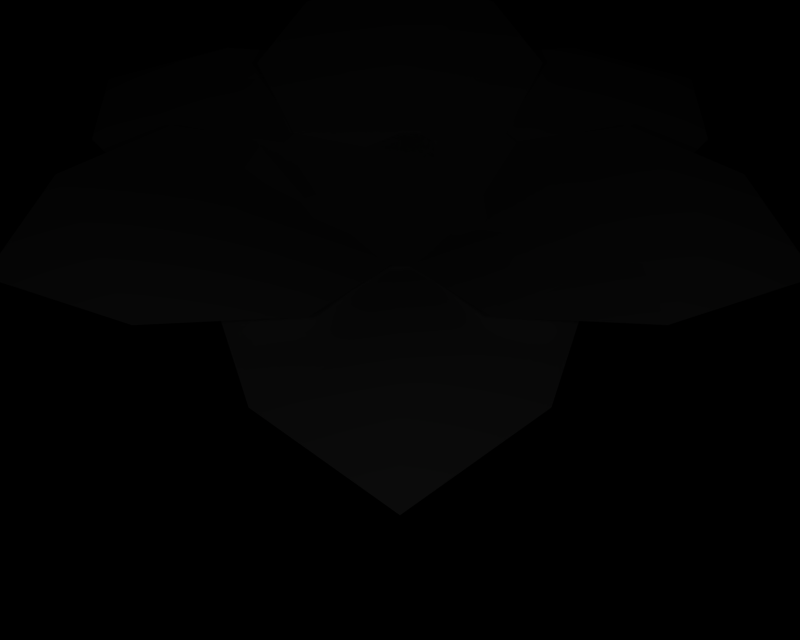 # Source: BR_Meganium.blend  (saved by Blender 2.66.1; exported with 4.5.12 LTS)
import bpy
from mathutils import Matrix  # noqa: F401  (used for matrix-valued properties, if any)

bpy.ops.wm.read_factory_settings(use_empty=True)
scene = bpy.context.scene
scene.name = '1'

# ---- collections
col_collection_1 = bpy.data.collections.new('Collection 1'); scene.collection.children.link(col_collection_1)

# ---- materials (node trees are filled in below, after node groups)
mat_mat_3 = bpy.data.materials.new('mat_3')
mat_mat_3.alpha_threshold = 0.0
mat_mat_3.specular_color = (0.5, 0.5, 0.5)
mat_mat_3.roughness = 0.5
mat_mat_0 = bpy.data.materials.new('mat_0')
mat_mat_0.alpha_threshold = 0.0
mat_mat_0.specular_color = (0.5, 0.5, 0.5)
mat_mat_0.roughness = 0.5
mat_mat_2 = bpy.data.materials.new('mat_2')
mat_mat_2.alpha_threshold = 0.0
mat_mat_2.specular_color = (0.5, 0.5, 0.5)
mat_mat_2.roughness = 0.5
mat_mat_1 = bpy.data.materials.new('mat_1')
mat_mat_1.alpha_threshold = 0.0
mat_mat_1.specular_color = (0.5, 0.5, 0.5)
mat_mat_1.roughness = 0.5

# ---- material node trees

# ---- cameras
cam_camera_001 = bpy.data.cameras.new('Camera.001')
cam_camera_001.passepartout_alpha = 0.2
cam_camera_001.clip_end = 100.0
cam_camera_001.lens = 35.0
cam_camera_001.sensor_width = 32.0
cam_camera_001.sensor_height = 18.0
cam_camera_001.show_passepartout = False
cam_camera_001.show_safe_areas = True
cam_camera_001.dof.focus_distance = 0.0
cam_camera_001.dof.aperture_fstop = 128.0

# ---- lights
light_lamp = bpy.data.lights.new('Lamp', 'POINT')
light_lamp.transmission_factor = 0.0
light_lamp.energy = 171.1
light_lamp.shadow_buffer_clip_start = 0.5
light_lamp.shadow_soft_size = 1.0
light_lamp.shadow_maximum_resolution = 0.006
light_lamp.use_absolute_resolution = True
light_lamp.cycles.use_multiple_importance_sampling = False

# ---- meshes
me_meganium_mat_3 = bpy.data.meshes.new('meganium_mat_3')
me_meganium_mat_3.from_pydata([(-1.212, 7.086, 5.398), (-4.281, 8.976, 4.995), (-2.244, 8.749, 4.527), (-2.837, 7.022, 6.66), (-0.1761, 6.218, 7.06), (-1.343, 5.379, 8.595), (1.343, 5.379, 8.595), (4.814, 6.576, 7.828), (3.762, 5.262, 9.048), (2.837, 7.022, 6.66), (0.1761, 6.218, 7.06), (1.211, 7.099, 5.411), (5.839, 7.806, 6.503), (4.281, 8.976, 4.995), (2.244, 8.749, 4.527), (2.938, 10.62, 3.35), (1e-06, 12.47, 1.93), (2.078, 12.41, 1.893), (0.0, 10.49, 3.184), (2.068, 8.966, 4.311), (0.0, 8.57, 3.912), (-2.078, 12.41, 1.893), (-2.938, 10.62, 3.35), (-2.068, 8.966, 4.311), (-4.814, 6.576, 7.828), (-3.762, 5.262, 9.048), (-5.839, 7.806, 6.503), (-1.356, 11.05, 2.469), (-4.822, 10.09, 3.471), (-3.786, 11.31, 2.15), (-2.834, 9.111, 4.119), (-0.1665, 9.565, 3.457), (-1.211, 8.132, 4.465), (-5.863, 8.769, 4.696), (-4.295, 7.455, 6.069), (-2.234, 7.033, 5.991), (-2.938, 5.795, 7.731), (0.0, 4.182, 9.379), (-2.078, 4.134, 9.334), (1e-06, 5.641, 7.591), (-2.058, 6.817, 6.207), (1e-06, 6.634, 5.937), (2.078, 4.134, 9.334), (2.938, 5.795, 7.731), (2.077, 6.817, 6.207), (4.295, 7.455, 6.069), (4.822, 10.09, 3.471), (5.863, 8.769, 4.696), (2.834, 9.111, 4.119), (2.253, 7.033, 5.991), (1.212, 8.118, 4.452), (3.786, 11.31, 2.15), (1.356, 11.05, 2.469), (0.1858, 9.565, 3.457), (6.183, 5.976, 8.346), (1e-06, 13.55, 0.7708), (-6.183, 5.976, 8.346), (-6.196, 10.46, 2.725), (1e-06, 2.876, 10.32), (6.196, 10.46, 2.725)], [], [(0, 1, 2), (0, 3, 1), (3, 0, 4), (4, 5, 3), (6, 7, 8), (6, 9, 7), (10, 9, 6), (10, 11, 9), (9, 12, 7), (9, 13, 12), (11, 13, 9), (11, 14, 13), (15, 16, 17), (15, 18, 16), (19, 18, 15), (19, 20, 18), (18, 21, 16), (18, 22, 21), (20, 22, 18), (20, 23, 22), (24, 5, 25), (24, 3, 5), (26, 3, 24), (26, 1, 3), (27, 28, 29), (27, 30, 28), (31, 30, 27), (31, 32, 30), (30, 33, 28), (30, 34, 33), (32, 34, 30), (32, 35, 34), (36, 37, 38), (36, 39, 37), (40, 39, 36), (40, 41, 39), (39, 42, 37), (39, 43, 42), (41, 43, 39), (41, 44, 43), (45, 46, 47), (45, 48, 46), (49, 48, 45), (49, 50, 48), (48, 51, 46), (48, 52, 51), (50, 52, 48), (50, 53, 52), (54, 7, 12), (54, 8, 7), (55, 16, 21), (55, 17, 16), (24, 56, 26), (24, 25, 56), (57, 28, 33), (57, 29, 28), (58, 37, 42), (58, 38, 37), (59, 46, 51), (59, 47, 46)])
me_meganium_mat_3.polygons.foreach_set('use_smooth', [True] * 60)
_k = set([(0, 2), (0, 4), (1, 2), (1, 26), (4, 5), (5, 25), (6, 8), (6, 10), (8, 54), (10, 11), (11, 14), (12, 13), (12, 54), (13, 14), (15, 17), (15, 19), (17, 55), (19, 20), (20, 23), (21, 22), (21, 55), (22, 23), (25, 56), (26, 56), (27, 29), (27, 31), (29, 57), (31, 32), (32, 35), (33, 34), (33, 57), (34, 35), (36, 38), (36, 40), (38, 58), (40, 41), (41, 44), (42, 43), (42, 58), (43, 44), (45, 47), (45, 49), (47, 59), (49, 50), (50, 53), (51, 52), (51, 59), (52, 53)])
me_meganium_mat_3.attributes.new('sharp_edge', 'BOOLEAN', 'EDGE').data.foreach_set('value', [ (min(e.vertices), max(e.vertices)) in _k for e in me_meganium_mat_3.edges])
_uv = me_meganium_mat_3.uv_layers.new(name='UVTex')
_uv.uv.foreach_set('vector', [0.5, 3e-06, 1.0, 0.3235, 0.8518, 0.0, 0.5, 3e-06, 0.5, 0.3235, 1.0, 0.3235, 0.5, 0.3235, 0.5, 3e-06, 0.1482, 0.0, 0.1482, 0.0, 0.0, 0.3235, 0.5, 0.3235, 1.0, 0.3235, 0.5, 0.7235, 0.8536, 0.7235, 1.0, 0.3235, 0.5, 0.3235, 0.5, 0.7235, 0.8518, 0.0, 0.5, 0.3235, 1.0, 0.3235, 0.8518, 0.0, 0.5, 3e-06, 0.5, 0.3235, 0.5, 0.3235, 0.1464, 0.7235, 0.5, 0.7235, 0.5, 0.3235, 0.0, 0.3235, 0.1464, 0.7235, 0.5, 3e-06, 0.0, 0.3235, 0.5, 0.3235, 0.5, 3e-06, 0.1482, 0.0, 0.0, 0.3235, 1.0, 0.3235, 0.5, 0.7235, 0.8536, 0.7235, 1.0, 0.3235, 0.5, 0.3235, 0.5, 0.7235, 0.8518, 0.0, 0.5, 0.3235, 1.0, 0.3235, 0.8518, 0.0, 0.5, 3e-06, 0.5, 0.3235, 0.5, 0.3235, 0.1464, 0.7235, 0.5, 0.7235, 0.5, 0.3235, 0.0, 0.3235, 0.1464, 0.7235, 0.5, 3e-06, 0.0, 0.3235, 0.5, 0.3235, 0.5, 3e-06, 0.1482, 0.0, 0.0, 0.3235, 0.5, 0.7235, 0.0, 0.3235, 0.1464, 0.7235, 0.5, 0.7235, 0.5, 0.3235, 0.0, 0.3235, 0.8536, 0.7235, 0.5, 0.3235, 0.5, 0.7235, 0.8536, 0.7235, 1.0, 0.3235, 0.5, 0.3235, 1.0, 0.3235, 0.5, 0.7235, 0.8536, 0.7235, 1.0, 0.3235, 0.5, 0.3235, 0.5, 0.7235, 0.8518, 0.0, 0.5, 0.3235, 1.0, 0.3235, 0.8518, 0.0, 0.5, 3e-06, 0.5, 0.3235, 0.5, 0.3235, 0.1464, 0.7235, 0.5, 0.7235, 0.5, 0.3235, 0.0, 0.3235, 0.1464, 0.7235, 0.5, 3e-06, 0.0, 0.3235, 0.5, 0.3235, 0.5, 3e-06, 0.1482, 0.0, 0.0, 0.3235, 1.0, 0.3235, 0.5, 0.7235, 0.8536, 0.7235, 1.0, 0.3235, 0.5, 0.3235, 0.5, 0.7235, 0.8518, 0.0, 0.5, 0.3235, 1.0, 0.3235, 0.8518, 0.0, 0.5, 3e-06, 0.5, 0.3235, 0.5, 0.3235, 0.1464, 0.7235, 0.5, 0.7235, 0.5, 0.3235, 0.0, 0.3235, 0.1464, 0.7235, 0.5, 3e-06, 0.0, 0.3235, 0.5, 0.3235, 0.5, 3e-06, 0.1482, 0.0, 0.0, 0.3235, 1.0, 0.3235, 0.5, 0.7235, 0.8536, 0.7235, 1.0, 0.3235, 0.5, 0.3235, 0.5, 0.7235, 0.8518, 0.0, 0.5, 0.3235, 1.0, 0.3235, 0.8518, 0.0, 0.5, 3e-06, 0.5, 0.3235, 0.5, 0.3235, 0.1464, 0.7235, 0.5, 0.7235, 0.5, 0.3235, 0.0, 0.3235, 0.1464, 0.7235, 0.5, 3e-06, 0.0, 0.3235, 0.5, 0.3235, 0.5, 3e-06, 0.1482, 0.0, 0.0, 0.3235, 0.5, 1.0, 0.5, 0.7235, 0.1464, 0.7235, 0.5, 1.0, 0.8536, 0.7235, 0.5, 0.7235, 0.5, 1.0, 0.5, 0.7235, 0.1464, 0.7235, 0.5, 1.0, 0.8536, 0.7235, 0.5, 0.7235, 0.5, 0.7235, 0.5, 1.0, 0.8536, 0.7235, 0.5, 0.7235, 0.1464, 0.7235, 0.5, 1.0, 0.5, 1.0, 0.5, 0.7235, 0.1464, 0.7235, 0.5, 1.0, 0.8536, 0.7235, 0.5, 0.7235, 0.5, 1.0, 0.5, 0.7235, 0.1464, 0.7235, 0.5, 1.0, 0.8536, 0.7235, 0.5, 0.7235, 0.5, 1.0, 0.5, 0.7235, 0.1464, 0.7235, 0.5, 1.0, 0.8536, 0.7235, 0.5, 0.7235])
me_meganium_mat_3.materials.append(mat_mat_3)
me_meganium_mat_3.use_remesh_preserve_volume = False
me_meganium_mat_3.use_remesh_preserve_attributes = False
me_meganium_mat_3.use_mirror_vertex_groups = False
me_meganium_mat_3.update()
me_meganium_mat_0 = bpy.data.meshes.new('meganium_mat_0')
me_meganium_mat_0.from_pydata([(-4.281, 8.976, 4.995), (-1.21, 7.146, 5.457), (-2.244, 8.749, 4.527), (-2.812, 7.177, 6.795), (-5.839, 7.806, 6.503), (-4.801, 6.685, 7.927), (4.281, 8.976, 4.995), (4.801, 6.685, 7.927), (5.839, 7.806, 6.503), (2.812, 7.177, 6.795), (2.244, 8.749, 4.527), (1.21, 7.146, 5.457), (0.0, 10.62, 3.35), (2.078, 12.41, 1.893), (0.0, 12.56, 2.045), (2.938, 10.62, 3.35), (0.0, 8.628, 3.974), (2.068, 8.966, 4.311), (-2.938, 10.62, 3.35), (-2.078, 12.41, 1.893), (-2.068, 8.966, 4.311), (-1.343, 5.379, 8.595), (-3.762, 5.262, 9.048), (-0.1761, 6.218, 7.06), (1.343, 5.379, 8.595), (0.1761, 6.218, 7.06), (3.762, 5.262, 9.048), (6.183, 5.976, 8.346), (1e-06, 13.55, 0.7708), (-6.183, 5.976, 8.346)], [], [(0, 1, 2), (1, 0, 3), (3, 0, 4), (4, 5, 3), (6, 7, 8), (6, 9, 7), (10, 9, 6), (10, 11, 9), (12, 13, 14), (12, 15, 13), (16, 15, 12), (16, 17, 15), (18, 14, 19), (18, 12, 14), (20, 12, 18), (20, 16, 12), (21, 5, 22), (21, 3, 5), (23, 3, 21), (23, 1, 3), (24, 11, 25), (24, 9, 11), (26, 9, 24), (26, 7, 9), (7, 27, 8), (7, 26, 27), (28, 14, 13), (28, 19, 14), (29, 5, 4), (29, 22, 5)])
me_meganium_mat_0.polygons.foreach_set('use_smooth', [True] * 30)
_k = set([(0, 2), (0, 4), (1, 2), (1, 23), (4, 29), (6, 8), (6, 10), (8, 27), (10, 11), (11, 25), (13, 15), (13, 28), (15, 17), (16, 17), (16, 20), (18, 19), (18, 20), (19, 28), (21, 22), (21, 23), (22, 29), (24, 25), (24, 26), (26, 27)])
me_meganium_mat_0.attributes.new('sharp_edge', 'BOOLEAN', 'EDGE').data.foreach_set('value', [ (min(e.vertices), max(e.vertices)) in _k for e in me_meganium_mat_0.edges])
_uv = me_meganium_mat_0.uv_layers.new(name='UVTex')
_uv.uv.foreach_set('vector', [1.0, 0.3235, 0.5, 0.0, 0.8518, 0.0, 0.5, 0.3235, 0.5, 0.0, 1.0, 0.3235, 0.5, 0.3235, 1.0, 0.3235, 0.8536, 0.7235, 0.8536, 0.7235, 0.5, 0.7235, 0.5, 0.3235, 0.0, 0.3235, 0.5, 0.7235, 0.1464, 0.7235, 0.0, 0.3235, 0.5, 0.3235, 0.5, 0.7235, 0.1482, 0.0, 0.5, 0.3235, 0.0, 0.3235, 0.1482, 0.0, 0.5, 0.0, 0.5, 0.3235, 0.5, 0.3235, 0.8536, 0.7235, 0.5, 0.7235, 0.5, 0.3235, 1.0, 0.3235, 0.8536, 0.7235, 0.5, 0.0, 1.0, 0.3235, 0.5, 0.3235, 0.5, 0.0, 0.8518, 0.0, 1.0, 0.3235, 0.0, 0.3235, 0.5, 0.7235, 0.1464, 0.7235, 0.0, 0.3235, 0.5, 0.3235, 0.5, 0.7235, 0.1482, 0.0, 0.5, 0.3235, 0.0, 0.3235, 0.1482, 0.0, 0.5, 0.0, 0.5, 0.3235, 0.0, 0.3235, 0.5, 0.7235, 0.1464, 0.7235, 0.0, 0.3235, 0.5, 0.3235, 0.5, 0.7235, 0.1482, 0.0, 0.5, 0.3235, 0.0, 0.3235, 0.1482, 0.0, 0.5, 0.0, 0.5, 0.3235, 1.0, 0.3235, 0.5, 0.0, 0.8518, 0.0, 1.0, 0.3235, 0.5, 0.3235, 0.5, 0.0, 0.8536, 0.7235, 0.5, 0.3235, 1.0, 0.3235, 0.8536, 0.7235, 0.5, 0.7235, 0.5, 0.3235, 0.5, 0.7235, 0.5, 1.0, 0.1464, 0.7235, 0.5, 0.7235, 0.8536, 0.7235, 0.5, 1.0, 0.5, 1.0, 0.5, 0.7235, 0.8536, 0.7235, 0.5, 1.0, 0.1464, 0.7235, 0.5, 0.7235, 0.5, 1.0, 0.5, 0.7235, 0.8536, 0.7235, 0.5, 1.0, 0.1464, 0.7235, 0.5, 0.7235])
me_meganium_mat_0.materials.append(mat_mat_0)
me_meganium_mat_0.use_remesh_preserve_volume = False
me_meganium_mat_0.use_remesh_preserve_attributes = False
me_meganium_mat_0.use_mirror_vertex_groups = False
me_meganium_mat_0.update()
me_meganium_mat_2 = bpy.data.meshes.new('meganium_mat_2')
me_meganium_mat_2.from_pydata([(-2.826, 9.254, 4.269), (-3.786, 11.31, 2.15), (-4.825, 10.19, 3.575), (-1.356, 11.05, 2.469), (-1.21, 8.177, 4.512), (-0.1665, 9.565, 3.457), (2.938, 5.795, 7.731), (0.0, 4.285, 9.486), (2.078, 4.134, 9.334), (0.0, 5.795, 7.731), (2.077, 6.817, 6.207), (0.0, 6.696, 5.995), (1.356, 11.05, 2.469), (4.825, 10.19, 3.575), (3.786, 11.31, 2.15), (2.826, 9.254, 4.269), (0.1858, 9.565, 3.457), (1.21, 8.177, 4.512), (-4.295, 7.455, 6.069), (-5.863, 8.769, 4.696), (-2.234, 7.033, 5.991), (-2.938, 5.795, 7.731), (-2.058, 6.817, 6.207), (-2.078, 4.134, 9.334), (4.295, 7.455, 6.069), (2.253, 7.033, 5.991), (5.863, 8.769, 4.696), (-6.196, 10.46, 2.725), (1e-06, 2.876, 10.32), (6.196, 10.46, 2.725)], [], [(0, 1, 2), (0, 3, 1), (3, 0, 4), (4, 5, 3), (6, 7, 8), (6, 9, 7), (10, 9, 6), (10, 11, 9), (12, 13, 14), (12, 15, 13), (16, 15, 12), (16, 17, 15), (18, 2, 19), (18, 0, 2), (20, 0, 18), (4, 0, 20), (21, 11, 22), (21, 9, 11), (23, 9, 21), (23, 7, 9), (24, 17, 25), (24, 15, 17), (26, 15, 24), (26, 13, 15), (27, 2, 1), (27, 19, 2), (7, 28, 8), (7, 23, 28), (13, 29, 14), (13, 26, 29)])
me_meganium_mat_2.polygons.foreach_set('use_smooth', [True] * 30)
_k = set([(1, 3), (1, 27), (3, 5), (4, 5), (4, 20), (6, 8), (6, 10), (8, 28), (10, 11), (11, 22), (12, 14), (12, 16), (14, 29), (16, 17), (17, 25), (18, 19), (18, 20), (19, 27), (21, 22), (21, 23), (23, 28), (24, 25), (24, 26), (26, 29)])
me_meganium_mat_2.attributes.new('sharp_edge', 'BOOLEAN', 'EDGE').data.foreach_set('value', [ (min(e.vertices), max(e.vertices)) in _k for e in me_meganium_mat_2.edges])
_uv = me_meganium_mat_2.uv_layers.new(name='UVTex')
_uv.uv.foreach_set('vector', [0.5, 0.3235, 0.8536, 0.7235, 0.5, 0.7235, 0.5, 0.3235, 1.0, 0.3235, 0.8536, 0.7235, 1.0, 0.3235, 0.5, 0.3235, 0.5, 0.0, 0.5, 0.0, 0.8518, 0.0, 1.0, 0.3235, 0.0, 0.3235, 0.5, 0.7235, 0.1464, 0.7235, 0.0, 0.3235, 0.5, 0.3235, 0.5, 0.7235, 0.1482, 0.0, 0.5, 0.3235, 0.0, 0.3235, 0.1482, 0.0, 0.5, 0.0, 0.5, 0.3235, 0.0, 0.3235, 0.5, 0.7235, 0.1464, 0.7235, 0.0, 0.3235, 0.5, 0.3235, 0.5, 0.7235, 0.1482, 0.0, 0.5, 0.3235, 0.0, 0.3235, 0.1482, 0.0, 0.5, 0.0, 0.5, 0.3235, 0.0, 0.3235, 0.5, 0.7235, 0.1464, 0.7235, 0.0, 0.3235, 0.5, 0.3235, 0.5, 0.7235, 0.1482, 0.0, 0.5, 0.3235, 0.0, 0.3235, 0.5, 0.0, 0.5, 0.3235, 0.1482, 0.0, 1.0, 0.3235, 0.5, 0.0, 0.8518, 0.0, 1.0, 0.3235, 0.5, 0.3235, 0.5, 0.0, 0.8536, 0.7235, 0.5, 0.3235, 1.0, 0.3235, 0.8536, 0.7235, 0.5, 0.7235, 0.5, 0.3235, 1.0, 0.3235, 0.5, 0.0, 0.8518, 0.0, 1.0, 0.3235, 0.5, 0.3235, 0.5, 0.0, 0.8536, 0.7235, 0.5, 0.3235, 1.0, 0.3235, 0.8536, 0.7235, 0.5, 0.7235, 0.5, 0.3235, 0.5, 1.0, 0.5, 0.7235, 0.8536, 0.7235, 0.5, 1.0, 0.1464, 0.7235, 0.5, 0.7235, 0.5, 0.7235, 0.5, 1.0, 0.1464, 0.7235, 0.5, 0.7235, 0.8536, 0.7235, 0.5, 1.0, 0.5, 0.7235, 0.5, 1.0, 0.1464, 0.7235, 0.5, 0.7235, 0.8536, 0.7235, 0.5, 1.0])
me_meganium_mat_2.materials.append(mat_mat_2)
me_meganium_mat_2.use_remesh_preserve_volume = False
me_meganium_mat_2.use_remesh_preserve_attributes = False
me_meganium_mat_2.use_mirror_vertex_groups = False
me_meganium_mat_2.update()
me_meganium_mat_1 = bpy.data.meshes.new('meganium_mat_1')
me_meganium_mat_1.from_pydata([(0.0, 8.57, 3.912), (2.068, 8.966, 4.311), (2.244, 8.749, 4.527), (1.211, 7.099, 5.411), (-2.068, 8.966, 4.311), (-1.212, 7.086, 5.398), (-2.244, 8.749, 4.527), (0.1761, 6.218, 7.06), (-0.1761, 6.218, 7.06), (1.21, 7.146, 5.457), (2.244, 8.749, 4.527), (2.068, 8.966, 4.311), (0.0, 8.628, 3.974), (-2.068, 8.966, 4.311), (-2.244, 8.749, 4.527), (-1.21, 7.146, 5.457), (-0.1761, 6.218, 7.06), (0.1761, 6.218, 7.06), (1e-06, 6.634, 5.937), (-2.058, 6.817, 6.207), (-2.234, 7.033, 5.991), (-1.211, 8.132, 4.465), (2.077, 6.817, 6.207), (1.212, 8.118, 4.452), (2.253, 7.033, 5.991), (-0.1665, 9.565, 3.457), (0.1858, 9.565, 3.457), (-1.21, 8.177, 4.512), (-2.234, 7.033, 5.991), (-2.058, 6.817, 6.207), (0.0, 6.696, 5.995), (2.077, 6.817, 6.207), (2.253, 7.033, 5.991), (1.21, 8.177, 4.512), (0.1858, 9.565, 3.457), (-0.1665, 9.565, 3.457)], [], [(0, 1, 2), (3, 0, 2), (4, 0, 5), (6, 4, 5), (3, 7, 8), (5, 3, 8), (9, 10, 11), (12, 9, 11), (12, 13, 14), (15, 12, 14), (9, 15, 16), (17, 9, 16), (18, 19, 20), (21, 18, 20), (22, 18, 23), (24, 22, 23), (21, 25, 26), (23, 21, 26), (27, 28, 29), (30, 27, 29), (30, 31, 32), (33, 30, 32), (27, 33, 34), (35, 27, 34), (5, 0, 3), (15, 9, 12), (33, 27, 30), (21, 23, 18)])
me_meganium_mat_1.polygons.foreach_set('use_smooth', [True] * 28)
_k = set([(0, 1), (0, 4), (1, 2), (2, 3), (3, 7), (4, 6), (5, 6), (5, 8), (7, 8), (9, 10), (9, 17), (10, 11), (11, 12), (12, 13), (13, 14), (14, 15), (15, 16), (16, 17), (18, 19), (18, 22), (19, 20), (20, 21), (21, 25), (22, 24), (23, 24), (23, 26), (25, 26), (27, 28), (27, 35), (28, 29), (29, 30), (30, 31), (31, 32), (32, 33), (33, 34), (34, 35)])
me_meganium_mat_1.attributes.new('sharp_edge', 'BOOLEAN', 'EDGE').data.foreach_set('value', [ (min(e.vertices), max(e.vertices)) in _k for e in me_meganium_mat_1.edges])
_uv = me_meganium_mat_1.uv_layers.new(name='UVTex')
_uv.uv.foreach_set('vector', [0.5, 1.0, 0.9606, 1.0, 1.0, 0.9213, 0.7697, 0.4606, 0.5, 1.0, 1.0, 0.9213, 0.03937, 1.0, 0.5, 1.0, 0.2303, 0.4606, 0.0, 0.9213, 0.03937, 1.0, 0.2303, 0.4606, 0.7697, 0.4606, 0.5394, 0.0, 0.4606, 0.0, 0.2303, 0.4606, 0.7697, 0.4606, 0.4606, 0.0, 0.7697, 0.4606, 1.0, 0.9213, 0.9606, 1.0, 0.5, 1.0, 0.7697, 0.4606, 0.9606, 1.0, 0.5, 1.0, 0.03937, 1.0, 0.0, 0.9213, 0.2303, 0.4606, 0.5, 1.0, 0.0, 0.9213, 0.7697, 0.4606, 0.2303, 0.4606, 0.4606, 0.0, 0.5394, 0.0, 0.7697, 0.4606, 0.4606, 0.0, 0.5, 1.0, 0.9606, 1.0, 1.0, 0.9213, 0.7697, 0.4606, 0.5, 1.0, 1.0, 0.9213, 0.03937, 1.0, 0.5, 1.0, 0.2303, 0.4606, 0.0, 0.9213, 0.03937, 1.0, 0.2303, 0.4606, 0.7697, 0.4606, 0.5394, 0.0, 0.4606, 0.0, 0.2303, 0.4606, 0.7697, 0.4606, 0.4606, 0.0, 0.7697, 0.4606, 1.0, 0.9213, 0.9606, 1.0, 0.5, 1.0, 0.7697, 0.4606, 0.9606, 1.0, 0.5, 1.0, 0.03937, 1.0, 0.0, 0.9213, 0.2303, 0.4606, 0.5, 1.0, 0.0, 0.9213, 0.7697, 0.4606, 0.2303, 0.4606, 0.4606, 0.0, 0.5394, 0.0, 0.7697, 0.4606, 0.4606, 0.0, 0.2303, 0.4606, 0.5, 1.0, 0.7697, 0.4606, 0.2303, 0.4606, 0.7697, 0.4606, 0.5, 1.0, 0.2303, 0.4606, 0.7697, 0.4606, 0.5, 1.0, 0.7697, 0.4606, 0.2303, 0.4606, 0.5, 1.0])
me_meganium_mat_1.materials.append(mat_mat_1)
me_meganium_mat_1.use_remesh_preserve_volume = False
me_meganium_mat_1.use_remesh_preserve_attributes = False
me_meganium_mat_1.use_mirror_vertex_groups = False
me_meganium_mat_1.update()

# ---- objects
ob_lamp_002 = bpy.data.objects.new('Lamp.002', light_lamp)
ob_lamp_001 = bpy.data.objects.new('Lamp.001', light_lamp)
ob_camera_001 = bpy.data.objects.new('Camera.001', cam_camera_001)
ob_meganium_mat_3 = bpy.data.objects.new('meganium_mat_3', me_meganium_mat_3)
ob_meganium_mat_0 = bpy.data.objects.new('meganium_mat_0', me_meganium_mat_0)
ob_meganium_mat_2 = bpy.data.objects.new('meganium_mat_2', me_meganium_mat_2)
ob_meganium_mat_1 = bpy.data.objects.new('meganium_mat_1', me_meganium_mat_1)

# ---- transforms, parenting, visibility, modifiers, constraints
ob_lamp_002.location = (3.556, 5.335, 21.34)
ob_lamp_002.lock_rotations_4d = False
ob_lamp_002.empty_display_type = 'ARROWS'
ob_lamp_002.lineart.crease_threshold = 0.0
ob_lamp_001.location = (-3.556, 5.335, 21.34)
ob_lamp_001.lock_rotations_4d = False
ob_lamp_001.empty_display_type = 'ARROWS'
ob_lamp_001.lineart.crease_threshold = 0.0
ob_camera_001.location = (0.0, 5.335, 21.34)
ob_camera_001.lock_rotations_4d = False
ob_camera_001.empty_display_type = 'ARROWS'
ob_camera_001.lineart.crease_threshold = 0.0
ob_meganium_mat_3.location = (0.0, 0.0, 0.0)
ob_meganium_mat_3.lock_rotations_4d = False
ob_meganium_mat_3.empty_display_type = 'ARROWS'
ob_meganium_mat_3.lineart.crease_threshold = 0.0
ob_meganium_mat_0.location = (0.0, 0.0, 0.0)
ob_meganium_mat_0.lock_rotations_4d = False
ob_meganium_mat_0.empty_display_type = 'ARROWS'
ob_meganium_mat_0.lineart.crease_threshold = 0.0
ob_meganium_mat_2.location = (0.0, 0.0, 0.0)
ob_meganium_mat_2.lock_rotations_4d = False
ob_meganium_mat_2.empty_display_type = 'ARROWS'
ob_meganium_mat_2.lineart.crease_threshold = 0.0
ob_meganium_mat_1.location = (0.0, 0.0, 0.0)
ob_meganium_mat_1.lock_rotations_4d = False
ob_meganium_mat_1.empty_display_type = 'ARROWS'
ob_meganium_mat_1.lineart.crease_threshold = 0.0

# ---- collection membership
col_collection_1.objects.link(ob_lamp_002)
col_collection_1.objects.link(ob_lamp_001)
col_collection_1.objects.link(ob_camera_001)
col_collection_1.objects.link(ob_meganium_mat_3)
col_collection_1.objects.link(ob_meganium_mat_0)
col_collection_1.objects.link(ob_meganium_mat_2)
col_collection_1.objects.link(ob_meganium_mat_1)

# ---- scene / render settings (as saved in the file)
scene.camera = ob_camera_001
scene.frame_start = 1; scene.frame_end = 250; scene.frame_set(1)
scene.render.engine = 'BLENDER_EEVEE_NEXT'
scene.render.image_settings.file_format = 'TARGA'
scene.render.image_settings.color_mode = 'RGB'
scene.render.image_settings.compression = 90
scene.render.resolution_x = 320
scene.render.resolution_y = 256
scene.render.fps = 25
scene.render.dither_intensity = 0.0
scene.render.film_transparent = True
scene.render.use_compositing = False
scene.render.use_sequencer = False
scene.render.use_file_extension = False
scene.render.bake_margin = 2
scene.render.bake_bias = 0.0
scene.render.use_stamp_time = False
scene.render.use_stamp_date = False
scene.render.use_stamp_frame = False
scene.render.use_stamp_camera = False
scene.render.use_stamp_scene = False
scene.render.use_stamp_filename = False
scene.render.use_stamp_render_time = False
scene.render.stamp_font_size = 0
scene.render.stamp_foreground = (0.0, 0.0, 0.0, 0.0)
scene.render.stamp_background = (0.0, 0.0, 0.0, 0.0)
scene.cycles.use_denoising = False
scene.cycles.samples = 10
scene.cycles.sampling_pattern = 'TABULATED_SOBOL'
scene.cycles.light_sampling_threshold = 0.0
scene.cycles.use_adaptive_sampling = False
scene.cycles.use_light_tree = False
scene.cycles.blur_glossy = 0.0
scene.cycles.volume_bounces = 1
scene.cycles.pixel_filter_type = 'GAUSSIAN'
scene.cycles.sample_clamp_indirect = 0.0
scene.view_settings.view_transform = 'Raw'
bpy.context.view_layer.update()
